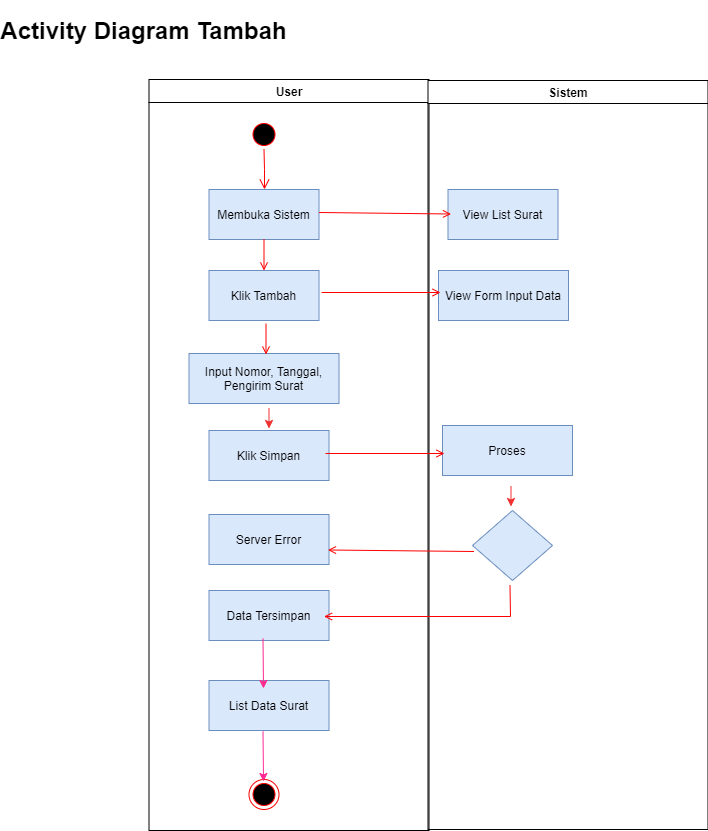

The diagram above was exported from draw.io. Its source (the exported page's mxGraphModel, read from the mxfile embedded in the PNG):
<mxGraphModel dx="1038" dy="528" grid="1" gridSize="10" guides="1" tooltips="1" connect="1" arrows="1" fold="1" page="1" pageScale="1" pageWidth="1169" pageHeight="826" background="none" math="0" shadow="0">
  <root>
    <mxCell id="0" />
    <mxCell id="1" parent="0" />
    <mxCell id="2" value="User" style="swimlane;whiteSpace=wrap" parent="1" vertex="1">
      <mxGeometry x="165.5" y="129" width="280" height="751" as="geometry" />
    </mxCell>
    <mxCell id="5" value="" style="ellipse;shape=startState;fillColor=#000000;strokeColor=#ff0000;" parent="2" vertex="1">
      <mxGeometry x="100" y="40" width="30" height="30" as="geometry" />
    </mxCell>
    <mxCell id="6" value="" style="edgeStyle=elbowEdgeStyle;elbow=horizontal;verticalAlign=bottom;endArrow=open;endSize=8;strokeColor=#FF0000;endFill=1;rounded=0" parent="2" source="5" target="7" edge="1">
      <mxGeometry x="100" y="40" as="geometry">
        <mxPoint x="115" y="110" as="targetPoint" />
      </mxGeometry>
    </mxCell>
    <mxCell id="7" value="Membuka Sistem" style="fillColor=#dae8fc;strokeColor=#6c8ebf;" parent="2" vertex="1">
      <mxGeometry x="60" y="110" width="110" height="50" as="geometry" />
    </mxCell>
    <mxCell id="8" value="Klik Tambah" style="fillColor=#dae8fc;strokeColor=#6c8ebf;" parent="2" vertex="1">
      <mxGeometry x="60" y="191" width="110" height="50" as="geometry" />
    </mxCell>
    <mxCell id="9" value="" style="endArrow=open;strokeColor=#FF0000;endFill=1;rounded=0" parent="2" source="7" target="8" edge="1">
      <mxGeometry relative="1" as="geometry" />
    </mxCell>
    <mxCell id="10" value="Input Nomor, Tanggal,&#10;Pengirim Surat" style="fillColor=#dae8fc;strokeColor=#6c8ebf;" parent="2" vertex="1">
      <mxGeometry x="40" y="274" width="150" height="50" as="geometry" />
    </mxCell>
    <mxCell id="YWYSb4sUKHKOi8UFxG2X-41" value="Klik Simpan" style="fillColor=#dae8fc;strokeColor=#6c8ebf;" parent="2" vertex="1">
      <mxGeometry x="60" y="351" width="120" height="50" as="geometry" />
    </mxCell>
    <mxCell id="YWYSb4sUKHKOi8UFxG2X-42" value="Server Error" style="fillColor=#dae8fc;strokeColor=#6c8ebf;" parent="2" vertex="1">
      <mxGeometry x="60" y="435" width="120" height="50" as="geometry" />
    </mxCell>
    <mxCell id="YWYSb4sUKHKOi8UFxG2X-60" value="" style="ellipse;html=1;shape=endState;fillColor=#000000;strokeColor=#ff0000;" parent="2" vertex="1">
      <mxGeometry x="100" y="700" width="30" height="30" as="geometry" />
    </mxCell>
    <mxCell id="Bc1FYQV9nzbM1YEDMYF8-35" value="Data Tersimpan" style="fillColor=#dae8fc;strokeColor=#6c8ebf;" vertex="1" parent="2">
      <mxGeometry x="60" y="511" width="120" height="50" as="geometry" />
    </mxCell>
    <mxCell id="Bc1FYQV9nzbM1YEDMYF8-36" value="List Data Surat" style="fillColor=#dae8fc;strokeColor=#6c8ebf;" vertex="1" parent="2">
      <mxGeometry x="60" y="601" width="120" height="50" as="geometry" />
    </mxCell>
    <mxCell id="Bc1FYQV9nzbM1YEDMYF8-37" value="" style="endArrow=classic;html=1;exitX=0.5;exitY=1;exitDx=0;exitDy=0;strokeColor=#FF2994;" edge="1" parent="2">
      <mxGeometry width="50" height="50" relative="1" as="geometry">
        <mxPoint x="114" y="652" as="sourcePoint" />
        <mxPoint x="114.5" y="702" as="targetPoint" />
      </mxGeometry>
    </mxCell>
    <mxCell id="3" value="Sistem" style="swimlane;whiteSpace=wrap" parent="1" vertex="1">
      <mxGeometry x="444.5" y="130" width="280" height="749" as="geometry" />
    </mxCell>
    <mxCell id="15" value="View List Surat" style="fillColor=#dae8fc;strokeColor=#6c8ebf;" parent="3" vertex="1">
      <mxGeometry x="20" y="109" width="110" height="50" as="geometry" />
    </mxCell>
    <mxCell id="Bc1FYQV9nzbM1YEDMYF8-23" value="View Form Input Data" style="fillColor=#dae8fc;strokeColor=#6c8ebf;" vertex="1" parent="3">
      <mxGeometry x="10.5" y="190" width="130" height="50" as="geometry" />
    </mxCell>
    <mxCell id="Bc1FYQV9nzbM1YEDMYF8-24" value="" style="rhombus;fillColor=#dae8fc;strokeColor=#6c8ebf;" vertex="1" parent="3">
      <mxGeometry x="44.5" y="430" width="80" height="70" as="geometry" />
    </mxCell>
    <mxCell id="Bc1FYQV9nzbM1YEDMYF8-42" value="Proses" style="fillColor=#dae8fc;strokeColor=#6c8ebf;" vertex="1" parent="3">
      <mxGeometry x="14.5" y="345" width="130" height="50" as="geometry" />
    </mxCell>
    <mxCell id="20" value="" style="endArrow=open;strokeColor=#FF0000;endFill=1;rounded=0;" parent="1" edge="1">
      <mxGeometry relative="1" as="geometry">
        <mxPoint x="338" y="342" as="sourcePoint" />
        <mxPoint x="457" y="342" as="targetPoint" />
      </mxGeometry>
    </mxCell>
    <mxCell id="YWYSb4sUKHKOi8UFxG2X-46" value="" style="endArrow=open;strokeColor=#FF0000;endFill=1;rounded=0;entryX=0;entryY=0.75;entryDx=0;entryDy=0;exitX=1;exitY=0.5;exitDx=0;exitDy=0;" parent="1" edge="1">
      <mxGeometry relative="1" as="geometry">
        <mxPoint x="335.5" y="262" as="sourcePoint" />
        <mxPoint x="467.5" y="263.5" as="targetPoint" />
      </mxGeometry>
    </mxCell>
    <mxCell id="YWYSb4sUKHKOi8UFxG2X-67" value="Activity Diagram Tambah" style="text;strokeColor=none;fillColor=none;html=1;fontSize=24;fontStyle=1;verticalAlign=middle;align=center;" parent="1" vertex="1">
      <mxGeometry x="20" y="50" width="280" height="60" as="geometry" />
    </mxCell>
    <mxCell id="Bc1FYQV9nzbM1YEDMYF8-25" value="" style="endArrow=open;strokeColor=#FF0000;endFill=1;rounded=0;exitX=0.5;exitY=1;exitDx=0;exitDy=0;entryX=1;entryY=0.4;entryDx=0;entryDy=0;entryPerimeter=0;" edge="1" parent="1">
      <mxGeometry relative="1" as="geometry">
        <mxPoint x="526.5" y="635" as="sourcePoint" />
        <mxPoint x="340.5" y="666" as="targetPoint" />
        <Array as="points">
          <mxPoint x="527" y="666" />
        </Array>
      </mxGeometry>
    </mxCell>
    <mxCell id="Bc1FYQV9nzbM1YEDMYF8-26" value="" style="endArrow=open;strokeColor=#FF0000;endFill=1;rounded=0;exitX=0;exitY=0.5;exitDx=0;exitDy=0;entryX=1;entryY=0.75;entryDx=0;entryDy=0;" edge="1" parent="1">
      <mxGeometry relative="1" as="geometry">
        <mxPoint x="490.5" y="601" as="sourcePoint" />
        <mxPoint x="344.5" y="599.5" as="targetPoint" />
      </mxGeometry>
    </mxCell>
    <mxCell id="Bc1FYQV9nzbM1YEDMYF8-30" value="" style="endArrow=open;strokeColor=#FF0000;endFill=1;rounded=0" edge="1" parent="1">
      <mxGeometry relative="1" as="geometry">
        <mxPoint x="282.5" y="373" as="sourcePoint" />
        <mxPoint x="282.5" y="404" as="targetPoint" />
      </mxGeometry>
    </mxCell>
    <mxCell id="Bc1FYQV9nzbM1YEDMYF8-38" value="" style="endArrow=classic;html=1;exitX=0.5;exitY=1;exitDx=0;exitDy=0;strokeColor=#FF298D;" edge="1" parent="1">
      <mxGeometry width="50" height="50" relative="1" as="geometry">
        <mxPoint x="279.5" y="688" as="sourcePoint" />
        <mxPoint x="280" y="738" as="targetPoint" />
      </mxGeometry>
    </mxCell>
    <mxCell id="Bc1FYQV9nzbM1YEDMYF8-40" value="" style="endArrow=classic;html=1;strokeColor=#F03030;entryX=0.5;entryY=0;entryDx=0;entryDy=0;exitX=0.5;exitY=1;exitDx=0;exitDy=0;" edge="1" parent="1">
      <mxGeometry width="50" height="50" relative="1" as="geometry">
        <mxPoint x="285.5" y="458" as="sourcePoint" />
        <mxPoint x="285.5" y="478" as="targetPoint" />
      </mxGeometry>
    </mxCell>
    <mxCell id="Bc1FYQV9nzbM1YEDMYF8-43" value="" style="endArrow=open;strokeColor=#FF0000;endFill=1;rounded=0;" edge="1" parent="1">
      <mxGeometry relative="1" as="geometry">
        <mxPoint x="342" y="503" as="sourcePoint" />
        <mxPoint x="461" y="503" as="targetPoint" />
      </mxGeometry>
    </mxCell>
    <mxCell id="Bc1FYQV9nzbM1YEDMYF8-45" value="" style="endArrow=classic;html=1;strokeColor=#F03030;entryX=0.5;entryY=0;entryDx=0;entryDy=0;exitX=0.5;exitY=1;exitDx=0;exitDy=0;" edge="1" parent="1">
      <mxGeometry width="50" height="50" relative="1" as="geometry">
        <mxPoint x="527.5" y="536" as="sourcePoint" />
        <mxPoint x="527.5" y="556" as="targetPoint" />
      </mxGeometry>
    </mxCell>
  </root>
</mxGraphModel>